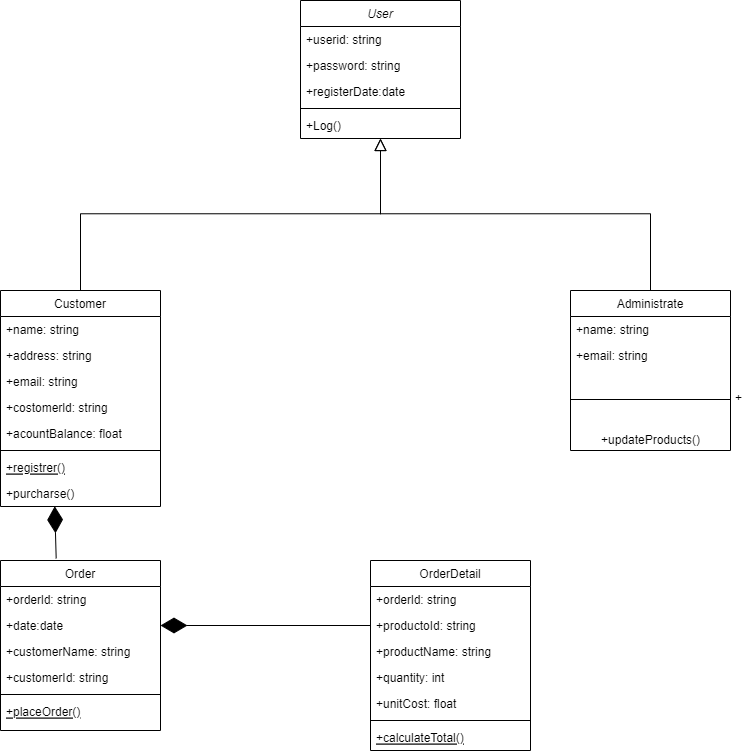

The diagram above was exported from draw.io. Its source (the exported page's mxGraphModel, read from the mxfile embedded in the PNG):
<mxGraphModel dx="1860" dy="1084" grid="1" gridSize="10" guides="1" tooltips="1" connect="1" arrows="1" fold="1" page="1" pageScale="1" pageWidth="827" pageHeight="1169" math="0" shadow="0">
  <root>
    <mxCell id="WIyWlLk6GJQsqaUBKTNV-0" />
    <mxCell id="WIyWlLk6GJQsqaUBKTNV-1" parent="WIyWlLk6GJQsqaUBKTNV-0" />
    <mxCell id="zkfFHV4jXpPFQw0GAbJ--0" value="User" style="swimlane;fontStyle=2;align=center;verticalAlign=top;childLayout=stackLayout;horizontal=1;startSize=26;horizontalStack=0;resizeParent=1;resizeLast=0;collapsible=1;marginBottom=0;rounded=0;shadow=0;strokeWidth=1;" parent="WIyWlLk6GJQsqaUBKTNV-1" vertex="1">
      <mxGeometry x="310" y="70" width="160" height="138" as="geometry">
        <mxRectangle x="230" y="140" width="160" height="26" as="alternateBounds" />
      </mxGeometry>
    </mxCell>
    <mxCell id="zkfFHV4jXpPFQw0GAbJ--1" value="+userid: string" style="text;align=left;verticalAlign=top;spacingLeft=4;spacingRight=4;overflow=hidden;rotatable=0;points=[[0,0.5],[1,0.5]];portConstraint=eastwest;" parent="zkfFHV4jXpPFQw0GAbJ--0" vertex="1">
      <mxGeometry y="26" width="160" height="26" as="geometry" />
    </mxCell>
    <mxCell id="zkfFHV4jXpPFQw0GAbJ--2" value="+password: string" style="text;align=left;verticalAlign=top;spacingLeft=4;spacingRight=4;overflow=hidden;rotatable=0;points=[[0,0.5],[1,0.5]];portConstraint=eastwest;rounded=0;shadow=0;html=0;" parent="zkfFHV4jXpPFQw0GAbJ--0" vertex="1">
      <mxGeometry y="52" width="160" height="26" as="geometry" />
    </mxCell>
    <mxCell id="zkfFHV4jXpPFQw0GAbJ--3" value="+registerDate:date" style="text;align=left;verticalAlign=top;spacingLeft=4;spacingRight=4;overflow=hidden;rotatable=0;points=[[0,0.5],[1,0.5]];portConstraint=eastwest;rounded=0;shadow=0;html=0;" parent="zkfFHV4jXpPFQw0GAbJ--0" vertex="1">
      <mxGeometry y="78" width="160" height="26" as="geometry" />
    </mxCell>
    <mxCell id="zkfFHV4jXpPFQw0GAbJ--4" value="" style="line;html=1;strokeWidth=1;align=left;verticalAlign=middle;spacingTop=-1;spacingLeft=3;spacingRight=3;rotatable=0;labelPosition=right;points=[];portConstraint=eastwest;" parent="zkfFHV4jXpPFQw0GAbJ--0" vertex="1">
      <mxGeometry y="104" width="160" height="8" as="geometry" />
    </mxCell>
    <mxCell id="zkfFHV4jXpPFQw0GAbJ--5" value="+Log()" style="text;align=left;verticalAlign=top;spacingLeft=4;spacingRight=4;overflow=hidden;rotatable=0;points=[[0,0.5],[1,0.5]];portConstraint=eastwest;" parent="zkfFHV4jXpPFQw0GAbJ--0" vertex="1">
      <mxGeometry y="112" width="160" height="26" as="geometry" />
    </mxCell>
    <mxCell id="zkfFHV4jXpPFQw0GAbJ--6" value="Customer" style="swimlane;fontStyle=0;align=center;verticalAlign=top;childLayout=stackLayout;horizontal=1;startSize=26;horizontalStack=0;resizeParent=1;resizeLast=0;collapsible=1;marginBottom=0;rounded=0;shadow=0;strokeWidth=1;" parent="WIyWlLk6GJQsqaUBKTNV-1" vertex="1">
      <mxGeometry x="10" y="360" width="160" height="216" as="geometry">
        <mxRectangle x="130" y="380" width="160" height="26" as="alternateBounds" />
      </mxGeometry>
    </mxCell>
    <mxCell id="zkfFHV4jXpPFQw0GAbJ--7" value="+name: string" style="text;align=left;verticalAlign=top;spacingLeft=4;spacingRight=4;overflow=hidden;rotatable=0;points=[[0,0.5],[1,0.5]];portConstraint=eastwest;" parent="zkfFHV4jXpPFQw0GAbJ--6" vertex="1">
      <mxGeometry y="26" width="160" height="26" as="geometry" />
    </mxCell>
    <mxCell id="aMEkZ2vzydOz9MhxWHQk-3" value="+address: string" style="text;align=left;verticalAlign=top;spacingLeft=4;spacingRight=4;overflow=hidden;rotatable=0;points=[[0,0.5],[1,0.5]];portConstraint=eastwest;rounded=0;shadow=0;html=0;" vertex="1" parent="zkfFHV4jXpPFQw0GAbJ--6">
      <mxGeometry y="52" width="160" height="26" as="geometry" />
    </mxCell>
    <mxCell id="aMEkZ2vzydOz9MhxWHQk-4" value="+email: string" style="text;align=left;verticalAlign=top;spacingLeft=4;spacingRight=4;overflow=hidden;rotatable=0;points=[[0,0.5],[1,0.5]];portConstraint=eastwest;rounded=0;shadow=0;html=0;" vertex="1" parent="zkfFHV4jXpPFQw0GAbJ--6">
      <mxGeometry y="78" width="160" height="26" as="geometry" />
    </mxCell>
    <mxCell id="aMEkZ2vzydOz9MhxWHQk-5" value="+costomerld: string" style="text;align=left;verticalAlign=top;spacingLeft=4;spacingRight=4;overflow=hidden;rotatable=0;points=[[0,0.5],[1,0.5]];portConstraint=eastwest;rounded=0;shadow=0;html=0;" vertex="1" parent="zkfFHV4jXpPFQw0GAbJ--6">
      <mxGeometry y="104" width="160" height="26" as="geometry" />
    </mxCell>
    <mxCell id="zkfFHV4jXpPFQw0GAbJ--8" value="+acountBalance: float" style="text;align=left;verticalAlign=top;spacingLeft=4;spacingRight=4;overflow=hidden;rotatable=0;points=[[0,0.5],[1,0.5]];portConstraint=eastwest;rounded=0;shadow=0;html=0;" parent="zkfFHV4jXpPFQw0GAbJ--6" vertex="1">
      <mxGeometry y="130" width="160" height="26" as="geometry" />
    </mxCell>
    <mxCell id="zkfFHV4jXpPFQw0GAbJ--9" value="" style="line;html=1;strokeWidth=1;align=left;verticalAlign=middle;spacingTop=-1;spacingLeft=3;spacingRight=3;rotatable=0;labelPosition=right;points=[];portConstraint=eastwest;" parent="zkfFHV4jXpPFQw0GAbJ--6" vertex="1">
      <mxGeometry y="156" width="160" height="8" as="geometry" />
    </mxCell>
    <mxCell id="zkfFHV4jXpPFQw0GAbJ--10" value="+registrer()" style="text;align=left;verticalAlign=top;spacingLeft=4;spacingRight=4;overflow=hidden;rotatable=0;points=[[0,0.5],[1,0.5]];portConstraint=eastwest;fontStyle=4" parent="zkfFHV4jXpPFQw0GAbJ--6" vertex="1">
      <mxGeometry y="164" width="160" height="26" as="geometry" />
    </mxCell>
    <mxCell id="zkfFHV4jXpPFQw0GAbJ--11" value="+purcharse()" style="text;align=left;verticalAlign=top;spacingLeft=4;spacingRight=4;overflow=hidden;rotatable=0;points=[[0,0.5],[1,0.5]];portConstraint=eastwest;" parent="zkfFHV4jXpPFQw0GAbJ--6" vertex="1">
      <mxGeometry y="190" width="160" height="26" as="geometry" />
    </mxCell>
    <mxCell id="zkfFHV4jXpPFQw0GAbJ--12" value="" style="endArrow=block;endSize=10;endFill=0;shadow=0;strokeWidth=1;rounded=0;edgeStyle=elbowEdgeStyle;elbow=vertical;" parent="WIyWlLk6GJQsqaUBKTNV-1" source="zkfFHV4jXpPFQw0GAbJ--6" target="zkfFHV4jXpPFQw0GAbJ--0" edge="1">
      <mxGeometry width="160" relative="1" as="geometry">
        <mxPoint x="200" y="203" as="sourcePoint" />
        <mxPoint x="200" y="203" as="targetPoint" />
      </mxGeometry>
    </mxCell>
    <mxCell id="zkfFHV4jXpPFQw0GAbJ--13" value="Administrate" style="swimlane;fontStyle=0;align=center;verticalAlign=top;childLayout=stackLayout;horizontal=1;startSize=26;horizontalStack=0;resizeParent=1;resizeLast=0;collapsible=1;marginBottom=0;rounded=0;shadow=0;strokeWidth=1;" parent="WIyWlLk6GJQsqaUBKTNV-1" vertex="1">
      <mxGeometry x="580" y="360" width="160" height="160" as="geometry">
        <mxRectangle x="340" y="380" width="170" height="26" as="alternateBounds" />
      </mxGeometry>
    </mxCell>
    <mxCell id="aMEkZ2vzydOz9MhxWHQk-6" value="+name: string" style="text;align=left;verticalAlign=top;spacingLeft=4;spacingRight=4;overflow=hidden;rotatable=0;points=[[0,0.5],[1,0.5]];portConstraint=eastwest;" vertex="1" parent="zkfFHV4jXpPFQw0GAbJ--13">
      <mxGeometry y="26" width="160" height="26" as="geometry" />
    </mxCell>
    <mxCell id="zkfFHV4jXpPFQw0GAbJ--14" value="+email: string" style="text;align=left;verticalAlign=top;spacingLeft=4;spacingRight=4;overflow=hidden;rotatable=0;points=[[0,0.5],[1,0.5]];portConstraint=eastwest;" parent="zkfFHV4jXpPFQw0GAbJ--13" vertex="1">
      <mxGeometry y="52" width="160" height="26" as="geometry" />
    </mxCell>
    <mxCell id="zkfFHV4jXpPFQw0GAbJ--15" value="+" style="line;html=1;strokeWidth=1;align=left;verticalAlign=middle;spacingTop=-1;spacingLeft=3;spacingRight=3;rotatable=0;labelPosition=right;points=[];portConstraint=eastwest;" parent="zkfFHV4jXpPFQw0GAbJ--13" vertex="1">
      <mxGeometry y="78" width="160" height="62" as="geometry" />
    </mxCell>
    <mxCell id="aMEkZ2vzydOz9MhxWHQk-7" value="+updateProducts()" style="text;html=1;align=center;verticalAlign=middle;resizable=0;points=[];autosize=1;strokeColor=none;fillColor=none;" vertex="1" parent="zkfFHV4jXpPFQw0GAbJ--13">
      <mxGeometry y="140" width="160" height="20" as="geometry" />
    </mxCell>
    <mxCell id="zkfFHV4jXpPFQw0GAbJ--16" value="" style="endArrow=block;endSize=10;endFill=0;shadow=0;strokeWidth=1;rounded=0;edgeStyle=elbowEdgeStyle;elbow=vertical;" parent="WIyWlLk6GJQsqaUBKTNV-1" source="zkfFHV4jXpPFQw0GAbJ--13" target="zkfFHV4jXpPFQw0GAbJ--0" edge="1">
      <mxGeometry width="160" relative="1" as="geometry">
        <mxPoint x="210" y="373" as="sourcePoint" />
        <mxPoint x="310" y="271" as="targetPoint" />
      </mxGeometry>
    </mxCell>
    <mxCell id="aMEkZ2vzydOz9MhxWHQk-10" value="Order" style="swimlane;fontStyle=0;align=center;verticalAlign=top;childLayout=stackLayout;horizontal=1;startSize=26;horizontalStack=0;resizeParent=1;resizeLast=0;collapsible=1;marginBottom=0;rounded=0;shadow=0;strokeWidth=1;" vertex="1" parent="WIyWlLk6GJQsqaUBKTNV-1">
      <mxGeometry x="10" y="630" width="160" height="170" as="geometry">
        <mxRectangle x="10" y="630" width="160" height="26" as="alternateBounds" />
      </mxGeometry>
    </mxCell>
    <mxCell id="aMEkZ2vzydOz9MhxWHQk-11" value="+orderld: string" style="text;align=left;verticalAlign=top;spacingLeft=4;spacingRight=4;overflow=hidden;rotatable=0;points=[[0,0.5],[1,0.5]];portConstraint=eastwest;" vertex="1" parent="aMEkZ2vzydOz9MhxWHQk-10">
      <mxGeometry y="26" width="160" height="26" as="geometry" />
    </mxCell>
    <mxCell id="aMEkZ2vzydOz9MhxWHQk-12" value="+date:date" style="text;align=left;verticalAlign=top;spacingLeft=4;spacingRight=4;overflow=hidden;rotatable=0;points=[[0,0.5],[1,0.5]];portConstraint=eastwest;rounded=0;shadow=0;html=0;" vertex="1" parent="aMEkZ2vzydOz9MhxWHQk-10">
      <mxGeometry y="52" width="160" height="26" as="geometry" />
    </mxCell>
    <mxCell id="aMEkZ2vzydOz9MhxWHQk-14" value="+customerName: string" style="text;align=left;verticalAlign=top;spacingLeft=4;spacingRight=4;overflow=hidden;rotatable=0;points=[[0,0.5],[1,0.5]];portConstraint=eastwest;rounded=0;shadow=0;html=0;" vertex="1" parent="aMEkZ2vzydOz9MhxWHQk-10">
      <mxGeometry y="78" width="160" height="26" as="geometry" />
    </mxCell>
    <mxCell id="aMEkZ2vzydOz9MhxWHQk-13" value="+customerId: string" style="text;align=left;verticalAlign=top;spacingLeft=4;spacingRight=4;overflow=hidden;rotatable=0;points=[[0,0.5],[1,0.5]];portConstraint=eastwest;rounded=0;shadow=0;html=0;" vertex="1" parent="aMEkZ2vzydOz9MhxWHQk-10">
      <mxGeometry y="104" width="160" height="26" as="geometry" />
    </mxCell>
    <mxCell id="aMEkZ2vzydOz9MhxWHQk-16" value="" style="line;html=1;strokeWidth=1;align=left;verticalAlign=middle;spacingTop=-1;spacingLeft=3;spacingRight=3;rotatable=0;labelPosition=right;points=[];portConstraint=eastwest;" vertex="1" parent="aMEkZ2vzydOz9MhxWHQk-10">
      <mxGeometry y="130" width="160" height="8" as="geometry" />
    </mxCell>
    <mxCell id="aMEkZ2vzydOz9MhxWHQk-17" value="+placeOrder()" style="text;align=left;verticalAlign=top;spacingLeft=4;spacingRight=4;overflow=hidden;rotatable=0;points=[[0,0.5],[1,0.5]];portConstraint=eastwest;fontStyle=4" vertex="1" parent="aMEkZ2vzydOz9MhxWHQk-10">
      <mxGeometry y="138" width="160" height="26" as="geometry" />
    </mxCell>
    <mxCell id="aMEkZ2vzydOz9MhxWHQk-22" value="OrderDetail" style="swimlane;fontStyle=0;align=center;verticalAlign=top;childLayout=stackLayout;horizontal=1;startSize=26;horizontalStack=0;resizeParent=1;resizeLast=0;collapsible=1;marginBottom=0;rounded=0;shadow=0;strokeWidth=1;" vertex="1" parent="WIyWlLk6GJQsqaUBKTNV-1">
      <mxGeometry x="380" y="630" width="160" height="190" as="geometry">
        <mxRectangle x="130" y="380" width="160" height="26" as="alternateBounds" />
      </mxGeometry>
    </mxCell>
    <mxCell id="aMEkZ2vzydOz9MhxWHQk-23" value="+orderld: string" style="text;align=left;verticalAlign=top;spacingLeft=4;spacingRight=4;overflow=hidden;rotatable=0;points=[[0,0.5],[1,0.5]];portConstraint=eastwest;" vertex="1" parent="aMEkZ2vzydOz9MhxWHQk-22">
      <mxGeometry y="26" width="160" height="26" as="geometry" />
    </mxCell>
    <mxCell id="aMEkZ2vzydOz9MhxWHQk-24" value="+productoId: string" style="text;align=left;verticalAlign=top;spacingLeft=4;spacingRight=4;overflow=hidden;rotatable=0;points=[[0,0.5],[1,0.5]];portConstraint=eastwest;rounded=0;shadow=0;html=0;" vertex="1" parent="aMEkZ2vzydOz9MhxWHQk-22">
      <mxGeometry y="52" width="160" height="26" as="geometry" />
    </mxCell>
    <mxCell id="aMEkZ2vzydOz9MhxWHQk-25" value="+productName: string" style="text;align=left;verticalAlign=top;spacingLeft=4;spacingRight=4;overflow=hidden;rotatable=0;points=[[0,0.5],[1,0.5]];portConstraint=eastwest;rounded=0;shadow=0;html=0;" vertex="1" parent="aMEkZ2vzydOz9MhxWHQk-22">
      <mxGeometry y="78" width="160" height="26" as="geometry" />
    </mxCell>
    <mxCell id="aMEkZ2vzydOz9MhxWHQk-26" value="+quantity: int" style="text;align=left;verticalAlign=top;spacingLeft=4;spacingRight=4;overflow=hidden;rotatable=0;points=[[0,0.5],[1,0.5]];portConstraint=eastwest;rounded=0;shadow=0;html=0;" vertex="1" parent="aMEkZ2vzydOz9MhxWHQk-22">
      <mxGeometry y="104" width="160" height="26" as="geometry" />
    </mxCell>
    <mxCell id="aMEkZ2vzydOz9MhxWHQk-29" value="+unitCost: float" style="text;align=left;verticalAlign=top;spacingLeft=4;spacingRight=4;overflow=hidden;rotatable=0;points=[[0,0.5],[1,0.5]];portConstraint=eastwest;rounded=0;shadow=0;html=0;" vertex="1" parent="aMEkZ2vzydOz9MhxWHQk-22">
      <mxGeometry y="130" width="160" height="26" as="geometry" />
    </mxCell>
    <mxCell id="aMEkZ2vzydOz9MhxWHQk-27" value="" style="line;html=1;strokeWidth=1;align=left;verticalAlign=middle;spacingTop=-1;spacingLeft=3;spacingRight=3;rotatable=0;labelPosition=right;points=[];portConstraint=eastwest;" vertex="1" parent="aMEkZ2vzydOz9MhxWHQk-22">
      <mxGeometry y="156" width="160" height="8" as="geometry" />
    </mxCell>
    <mxCell id="aMEkZ2vzydOz9MhxWHQk-28" value="+calculateTotal()" style="text;align=left;verticalAlign=top;spacingLeft=4;spacingRight=4;overflow=hidden;rotatable=0;points=[[0,0.5],[1,0.5]];portConstraint=eastwest;fontStyle=4" vertex="1" parent="aMEkZ2vzydOz9MhxWHQk-22">
      <mxGeometry y="164" width="160" height="26" as="geometry" />
    </mxCell>
    <mxCell id="aMEkZ2vzydOz9MhxWHQk-30" value="" style="endArrow=diamondThin;endFill=1;endSize=24;html=1;rounded=0;entryX=1;entryY=0.5;entryDx=0;entryDy=0;exitX=0;exitY=0.5;exitDx=0;exitDy=0;" edge="1" parent="WIyWlLk6GJQsqaUBKTNV-1" source="aMEkZ2vzydOz9MhxWHQk-24" target="aMEkZ2vzydOz9MhxWHQk-12">
      <mxGeometry width="160" relative="1" as="geometry">
        <mxPoint x="310" y="690" as="sourcePoint" />
        <mxPoint x="270" y="660" as="targetPoint" />
      </mxGeometry>
    </mxCell>
    <mxCell id="aMEkZ2vzydOz9MhxWHQk-31" value="" style="endArrow=diamondThin;endFill=1;endSize=24;html=1;rounded=0;exitX=0.348;exitY=-0.012;exitDx=0;exitDy=0;entryX=0.339;entryY=0.992;entryDx=0;entryDy=0;entryPerimeter=0;exitPerimeter=0;" edge="1" parent="WIyWlLk6GJQsqaUBKTNV-1" source="aMEkZ2vzydOz9MhxWHQk-10" target="zkfFHV4jXpPFQw0GAbJ--11">
      <mxGeometry width="160" relative="1" as="geometry">
        <mxPoint x="190" y="670" as="sourcePoint" />
        <mxPoint x="40" y="590" as="targetPoint" />
      </mxGeometry>
    </mxCell>
  </root>
</mxGraphModel>